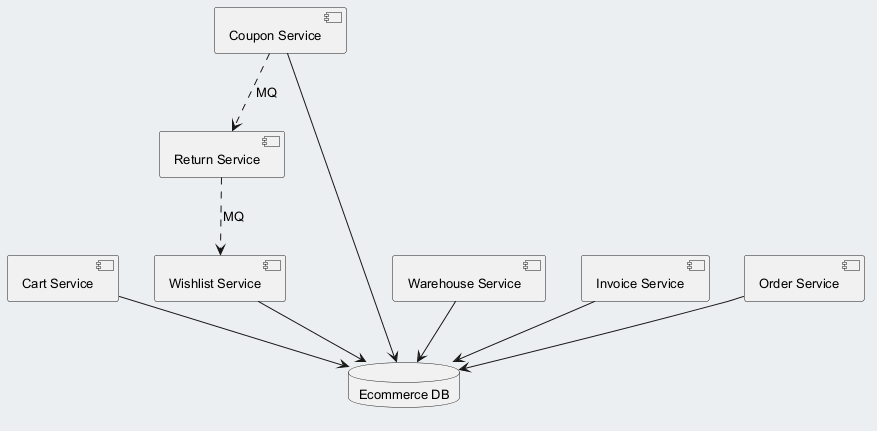

The diagram above was rendered by PlantUML. Its source (embedded in the PNG):
@startuml
skinparam backgroundColor #ECEFF1
skinparam classBackgroundColor #FFFFFF
skinparam classBorderColor #455A64
skinparam defaultFontSize 13
component "Cart Service" as C_CartService
component "Return Service" as C_ReturnService
component "Wishlist Service" as C_WishlistService
component "Warehouse Service" as C_WarehouseService
component "Invoice Service" as C_InvoiceService
component "Order Service" as C_OrderService
component "Coupon Service" as C_CouponService
database "Ecommerce DB" as DB_ecommerce
C_CartService --> DB_ecommerce
C_WishlistService --> DB_ecommerce
C_WarehouseService --> DB_ecommerce
C_InvoiceService --> DB_ecommerce
C_OrderService --> DB_ecommerce
C_CouponService --> DB_ecommerce
C_CouponService ..> C_ReturnService : MQ
C_ReturnService ..> C_WishlistService : MQ
@enduml